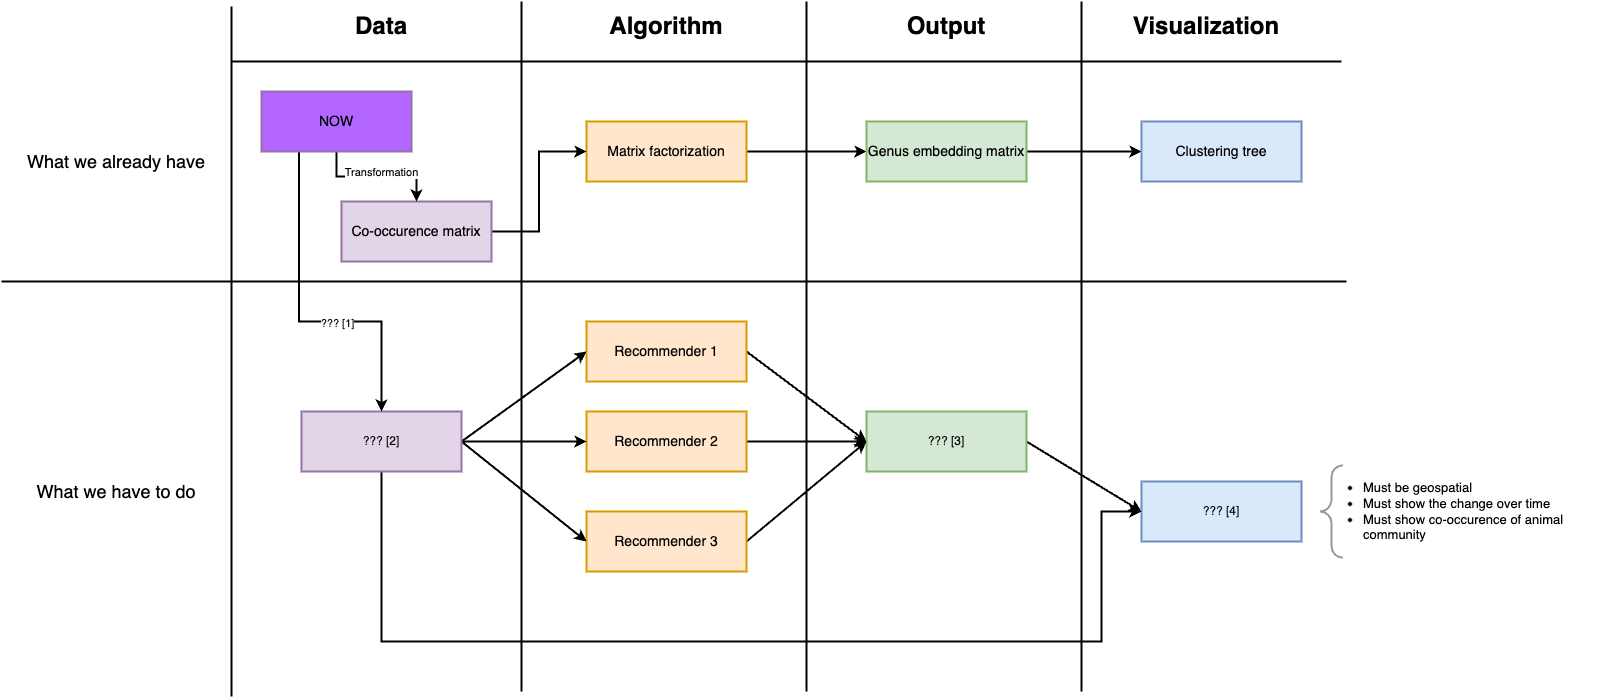

The diagram above was exported from draw.io. Its source (the exported page's mxGraphModel, read from the mxfile embedded in the PNG):
<mxGraphModel dx="2337" dy="1016" grid="1" gridSize="10" guides="1" tooltips="1" connect="1" arrows="1" fold="1" page="1" pageScale="1" pageWidth="850" pageHeight="1100" math="0" shadow="0">
  <root>
    <mxCell id="0" />
    <mxCell id="1" parent="0" />
    <mxCell id="MEp2pXoXuxOiH_2DiTP3-1" value="&lt;b&gt;&lt;font style=&quot;font-size: 24px;&quot;&gt;Algorithm&lt;/font&gt;&lt;/b&gt;" style="text;html=1;strokeColor=none;fillColor=none;align=center;verticalAlign=middle;whiteSpace=wrap;rounded=0;strokeWidth=2;" parent="1" vertex="1">
      <mxGeometry x="80" y="60" width="130" height="50" as="geometry" />
    </mxCell>
    <mxCell id="MEp2pXoXuxOiH_2DiTP3-2" value="&lt;b&gt;&lt;font style=&quot;font-size: 24px;&quot;&gt;Output&lt;/font&gt;&lt;/b&gt;" style="text;html=1;strokeColor=none;fillColor=none;align=center;verticalAlign=middle;whiteSpace=wrap;rounded=0;strokeWidth=2;" parent="1" vertex="1">
      <mxGeometry x="360" y="60" width="130" height="50" as="geometry" />
    </mxCell>
    <mxCell id="MEp2pXoXuxOiH_2DiTP3-3" value="&lt;b&gt;&lt;font style=&quot;font-size: 24px;&quot;&gt;Visualization&lt;/font&gt;&lt;/b&gt;" style="text;html=1;strokeColor=none;fillColor=none;align=center;verticalAlign=middle;whiteSpace=wrap;rounded=0;strokeWidth=2;" parent="1" vertex="1">
      <mxGeometry x="620" y="60" width="130" height="50" as="geometry" />
    </mxCell>
    <mxCell id="MEp2pXoXuxOiH_2DiTP3-4" value="" style="endArrow=none;html=1;rounded=0;strokeWidth=2;" parent="1" edge="1">
      <mxGeometry width="50" height="50" relative="1" as="geometry">
        <mxPoint x="285" y="750" as="sourcePoint" />
        <mxPoint x="285" y="60" as="targetPoint" />
      </mxGeometry>
    </mxCell>
    <mxCell id="MEp2pXoXuxOiH_2DiTP3-5" value="" style="endArrow=none;html=1;rounded=0;strokeWidth=2;" parent="1" edge="1">
      <mxGeometry width="50" height="50" relative="1" as="geometry">
        <mxPoint x="560" y="750" as="sourcePoint" />
        <mxPoint x="560" y="60" as="targetPoint" />
      </mxGeometry>
    </mxCell>
    <mxCell id="MEp2pXoXuxOiH_2DiTP3-6" value="" style="endArrow=none;html=1;rounded=0;strokeWidth=2;" parent="1" edge="1">
      <mxGeometry width="50" height="50" relative="1" as="geometry">
        <mxPoint x="-290" y="120" as="sourcePoint" />
        <mxPoint x="820" y="120" as="targetPoint" />
      </mxGeometry>
    </mxCell>
    <mxCell id="MEp2pXoXuxOiH_2DiTP3-7" value="" style="endArrow=none;html=1;rounded=0;strokeWidth=2;" parent="1" edge="1">
      <mxGeometry width="50" height="50" relative="1" as="geometry">
        <mxPoint x="-520" y="340" as="sourcePoint" />
        <mxPoint x="825" y="340" as="targetPoint" />
      </mxGeometry>
    </mxCell>
    <mxCell id="MEp2pXoXuxOiH_2DiTP3-8" value="&lt;font style=&quot;font-size: 18px;&quot;&gt;What we already have&lt;/font&gt;" style="text;html=1;strokeColor=none;fillColor=none;align=center;verticalAlign=middle;whiteSpace=wrap;rounded=0;strokeWidth=2;" parent="1" vertex="1">
      <mxGeometry x="-500" y="190" width="190" height="60" as="geometry" />
    </mxCell>
    <mxCell id="MEp2pXoXuxOiH_2DiTP3-10" value="" style="endArrow=none;html=1;rounded=0;strokeWidth=2;" parent="1" edge="1">
      <mxGeometry width="50" height="50" relative="1" as="geometry">
        <mxPoint y="750" as="sourcePoint" />
        <mxPoint y="60" as="targetPoint" />
      </mxGeometry>
    </mxCell>
    <mxCell id="MEp2pXoXuxOiH_2DiTP3-11" value="&lt;font style=&quot;font-size: 18px;&quot;&gt;What we have to do&lt;/font&gt;" style="text;html=1;strokeColor=none;fillColor=none;align=center;verticalAlign=middle;whiteSpace=wrap;rounded=0;strokeWidth=2;" parent="1" vertex="1">
      <mxGeometry x="-500" y="520" width="190" height="60" as="geometry" />
    </mxCell>
    <mxCell id="MEp2pXoXuxOiH_2DiTP3-15" style="edgeStyle=orthogonalEdgeStyle;rounded=0;orthogonalLoop=1;jettySize=auto;html=1;exitX=1;exitY=0.5;exitDx=0;exitDy=0;entryX=0;entryY=0.5;entryDx=0;entryDy=0;strokeWidth=2;" parent="1" source="MEp2pXoXuxOiH_2DiTP3-13" target="MEp2pXoXuxOiH_2DiTP3-14" edge="1">
      <mxGeometry relative="1" as="geometry" />
    </mxCell>
    <mxCell id="MEp2pXoXuxOiH_2DiTP3-13" value="&lt;font style=&quot;font-size: 14px;&quot;&gt;Matrix factorization&lt;/font&gt;" style="rounded=0;whiteSpace=wrap;html=1;strokeWidth=2;fillColor=#ffe6cc;strokeColor=#d79b00;" parent="1" vertex="1">
      <mxGeometry x="65" y="180" width="160" height="60" as="geometry" />
    </mxCell>
    <mxCell id="MEp2pXoXuxOiH_2DiTP3-17" style="edgeStyle=orthogonalEdgeStyle;rounded=0;orthogonalLoop=1;jettySize=auto;html=1;exitX=1;exitY=0.5;exitDx=0;exitDy=0;strokeWidth=2;" parent="1" source="MEp2pXoXuxOiH_2DiTP3-14" target="MEp2pXoXuxOiH_2DiTP3-16" edge="1">
      <mxGeometry relative="1" as="geometry" />
    </mxCell>
    <mxCell id="MEp2pXoXuxOiH_2DiTP3-14" value="&lt;span style=&quot;font-size: 14px;&quot;&gt;Genus embedding matrix&lt;/span&gt;" style="rounded=0;whiteSpace=wrap;html=1;strokeWidth=2;fillColor=#d5e8d4;strokeColor=#82b366;" parent="1" vertex="1">
      <mxGeometry x="345" y="180" width="160" height="60" as="geometry" />
    </mxCell>
    <mxCell id="MEp2pXoXuxOiH_2DiTP3-16" value="&lt;span style=&quot;font-size: 14px;&quot;&gt;Clustering tree&lt;/span&gt;" style="rounded=0;whiteSpace=wrap;html=1;strokeWidth=2;fillColor=#dae8fc;strokeColor=#6c8ebf;" parent="1" vertex="1">
      <mxGeometry x="620" y="180" width="160" height="60" as="geometry" />
    </mxCell>
    <mxCell id="MEp2pXoXuxOiH_2DiTP3-22" style="rounded=0;orthogonalLoop=1;jettySize=auto;html=1;exitX=1;exitY=0.5;exitDx=0;exitDy=0;entryX=0;entryY=0.5;entryDx=0;entryDy=0;strokeWidth=2;" parent="1" source="MEp2pXoXuxOiH_2DiTP3-18" target="MEp2pXoXuxOiH_2DiTP3-19" edge="1">
      <mxGeometry relative="1" as="geometry" />
    </mxCell>
    <mxCell id="MEp2pXoXuxOiH_2DiTP3-18" value="&lt;span style=&quot;font-size: 14px;&quot;&gt;Recommender 1&lt;/span&gt;" style="rounded=0;whiteSpace=wrap;html=1;strokeWidth=2;fillColor=#ffe6cc;strokeColor=#d79b00;" parent="1" vertex="1">
      <mxGeometry x="65" y="380" width="160" height="60" as="geometry" />
    </mxCell>
    <mxCell id="MEp2pXoXuxOiH_2DiTP3-33" style="rounded=0;orthogonalLoop=1;jettySize=auto;html=1;exitX=1;exitY=0.5;exitDx=0;exitDy=0;entryX=0;entryY=0.5;entryDx=0;entryDy=0;strokeWidth=2;" parent="1" source="MEp2pXoXuxOiH_2DiTP3-19" target="MEp2pXoXuxOiH_2DiTP3-27" edge="1">
      <mxGeometry relative="1" as="geometry" />
    </mxCell>
    <mxCell id="MEp2pXoXuxOiH_2DiTP3-19" value="??? [3]" style="rounded=0;whiteSpace=wrap;html=1;strokeWidth=2;fillColor=#d5e8d4;strokeColor=#82b366;" parent="1" vertex="1">
      <mxGeometry x="345" y="470" width="160" height="60" as="geometry" />
    </mxCell>
    <mxCell id="MEp2pXoXuxOiH_2DiTP3-23" style="edgeStyle=orthogonalEdgeStyle;rounded=0;orthogonalLoop=1;jettySize=auto;html=1;exitX=1;exitY=0.5;exitDx=0;exitDy=0;entryX=0;entryY=0.5;entryDx=0;entryDy=0;strokeWidth=2;" parent="1" source="MEp2pXoXuxOiH_2DiTP3-20" target="MEp2pXoXuxOiH_2DiTP3-19" edge="1">
      <mxGeometry relative="1" as="geometry" />
    </mxCell>
    <mxCell id="MEp2pXoXuxOiH_2DiTP3-20" value="&lt;span style=&quot;font-size: 14px;&quot;&gt;Recommender 2&lt;/span&gt;" style="rounded=0;whiteSpace=wrap;html=1;strokeWidth=2;fillColor=#ffe6cc;strokeColor=#d79b00;" parent="1" vertex="1">
      <mxGeometry x="65" y="470" width="160" height="60" as="geometry" />
    </mxCell>
    <mxCell id="MEp2pXoXuxOiH_2DiTP3-24" style="rounded=0;orthogonalLoop=1;jettySize=auto;html=1;exitX=1;exitY=0.5;exitDx=0;exitDy=0;entryX=0;entryY=0.5;entryDx=0;entryDy=0;strokeWidth=2;" parent="1" source="MEp2pXoXuxOiH_2DiTP3-21" target="MEp2pXoXuxOiH_2DiTP3-19" edge="1">
      <mxGeometry relative="1" as="geometry" />
    </mxCell>
    <mxCell id="MEp2pXoXuxOiH_2DiTP3-21" value="&lt;span style=&quot;font-size: 14px;&quot;&gt;Recommender 3&lt;/span&gt;" style="rounded=0;whiteSpace=wrap;html=1;strokeWidth=2;fillColor=#ffe6cc;strokeColor=#d79b00;" parent="1" vertex="1">
      <mxGeometry x="65" y="570" width="160" height="60" as="geometry" />
    </mxCell>
    <mxCell id="MEp2pXoXuxOiH_2DiTP3-25" value="&lt;b&gt;&lt;font style=&quot;font-size: 24px;&quot;&gt;Data&lt;/font&gt;&lt;/b&gt;" style="text;html=1;strokeColor=none;fillColor=none;align=center;verticalAlign=middle;whiteSpace=wrap;rounded=0;strokeWidth=2;" parent="1" vertex="1">
      <mxGeometry x="-205" y="60" width="130" height="50" as="geometry" />
    </mxCell>
    <mxCell id="MEp2pXoXuxOiH_2DiTP3-26" value="" style="endArrow=none;html=1;rounded=0;strokeWidth=2;" parent="1" edge="1">
      <mxGeometry width="50" height="50" relative="1" as="geometry">
        <mxPoint x="-290" y="755" as="sourcePoint" />
        <mxPoint x="-290" y="65" as="targetPoint" />
      </mxGeometry>
    </mxCell>
    <mxCell id="MEp2pXoXuxOiH_2DiTP3-27" value="??? [4]" style="rounded=0;whiteSpace=wrap;html=1;strokeWidth=2;fillColor=#dae8fc;strokeColor=#6c8ebf;" parent="1" vertex="1">
      <mxGeometry x="620" y="540" width="160" height="60" as="geometry" />
    </mxCell>
    <mxCell id="MEp2pXoXuxOiH_2DiTP3-30" style="edgeStyle=orthogonalEdgeStyle;rounded=0;orthogonalLoop=1;jettySize=auto;html=1;exitX=1;exitY=0.5;exitDx=0;exitDy=0;entryX=0;entryY=0.5;entryDx=0;entryDy=0;strokeWidth=2;" parent="1" source="MEp2pXoXuxOiH_2DiTP3-28" target="MEp2pXoXuxOiH_2DiTP3-13" edge="1">
      <mxGeometry relative="1" as="geometry" />
    </mxCell>
    <mxCell id="MEp2pXoXuxOiH_2DiTP3-28" value="&lt;font style=&quot;font-size: 14px;&quot;&gt;Co-occurence matrix&lt;/font&gt;" style="rounded=0;whiteSpace=wrap;html=1;strokeWidth=2;fillColor=#e1d5e7;strokeColor=#9673a6;" parent="1" vertex="1">
      <mxGeometry x="-180" y="260" width="150" height="60" as="geometry" />
    </mxCell>
    <mxCell id="MEp2pXoXuxOiH_2DiTP3-32" style="edgeStyle=orthogonalEdgeStyle;rounded=0;orthogonalLoop=1;jettySize=auto;html=1;exitX=0.5;exitY=1;exitDx=0;exitDy=0;entryX=0;entryY=0.5;entryDx=0;entryDy=0;strokeWidth=2;" parent="1" source="MEp2pXoXuxOiH_2DiTP3-31" target="MEp2pXoXuxOiH_2DiTP3-27" edge="1">
      <mxGeometry relative="1" as="geometry">
        <Array as="points">
          <mxPoint x="-140" y="700" />
          <mxPoint x="580" y="700" />
          <mxPoint x="580" y="570" />
        </Array>
      </mxGeometry>
    </mxCell>
    <mxCell id="MEp2pXoXuxOiH_2DiTP3-34" style="rounded=0;orthogonalLoop=1;jettySize=auto;html=1;exitX=1;exitY=0.5;exitDx=0;exitDy=0;entryX=0;entryY=0.5;entryDx=0;entryDy=0;strokeWidth=2;" parent="1" source="MEp2pXoXuxOiH_2DiTP3-31" target="MEp2pXoXuxOiH_2DiTP3-18" edge="1">
      <mxGeometry relative="1" as="geometry" />
    </mxCell>
    <mxCell id="MEp2pXoXuxOiH_2DiTP3-35" style="rounded=0;orthogonalLoop=1;jettySize=auto;html=1;exitX=1;exitY=0.5;exitDx=0;exitDy=0;entryX=0;entryY=0.5;entryDx=0;entryDy=0;strokeWidth=2;" parent="1" source="MEp2pXoXuxOiH_2DiTP3-31" target="MEp2pXoXuxOiH_2DiTP3-20" edge="1">
      <mxGeometry relative="1" as="geometry" />
    </mxCell>
    <mxCell id="MEp2pXoXuxOiH_2DiTP3-36" style="rounded=0;orthogonalLoop=1;jettySize=auto;html=1;exitX=1;exitY=0.5;exitDx=0;exitDy=0;entryX=0;entryY=0.5;entryDx=0;entryDy=0;strokeWidth=2;" parent="1" source="MEp2pXoXuxOiH_2DiTP3-31" target="MEp2pXoXuxOiH_2DiTP3-21" edge="1">
      <mxGeometry relative="1" as="geometry" />
    </mxCell>
    <mxCell id="MEp2pXoXuxOiH_2DiTP3-31" value="??? [2]" style="rounded=0;whiteSpace=wrap;html=1;strokeWidth=2;fillColor=#e1d5e7;strokeColor=#9673a6;" parent="1" vertex="1">
      <mxGeometry x="-220" y="470" width="160" height="60" as="geometry" />
    </mxCell>
    <mxCell id="MEp2pXoXuxOiH_2DiTP3-37" value="" style="labelPosition=right;align=left;strokeWidth=2;shape=mxgraph.mockup.markup.curlyBrace;html=1;shadow=0;dashed=0;strokeColor=#999999;direction=north;" parent="1" vertex="1">
      <mxGeometry x="770" y="523.75" width="80" height="92.5" as="geometry" />
    </mxCell>
    <mxCell id="MEp2pXoXuxOiH_2DiTP3-38" value="&lt;ul style=&quot;font-size: 13px;&quot;&gt;&lt;li&gt;Must be geospatial&lt;/li&gt;&lt;li&gt;Must show the change over time&lt;/li&gt;&lt;li&gt;Must show co-occurence of animal community&lt;/li&gt;&lt;/ul&gt;" style="text;html=1;strokeColor=none;fillColor=none;align=left;verticalAlign=middle;whiteSpace=wrap;rounded=0;strokeWidth=2;" parent="1" vertex="1">
      <mxGeometry x="800" y="540" width="280" height="60" as="geometry" />
    </mxCell>
    <mxCell id="pZ_FHEYEgbeOmS4KSAP2-2" style="edgeStyle=orthogonalEdgeStyle;rounded=0;orthogonalLoop=1;jettySize=auto;html=1;exitX=0.5;exitY=1;exitDx=0;exitDy=0;entryX=0.5;entryY=0;entryDx=0;entryDy=0;strokeWidth=2;" edge="1" parent="1" source="pZ_FHEYEgbeOmS4KSAP2-1" target="MEp2pXoXuxOiH_2DiTP3-28">
      <mxGeometry relative="1" as="geometry" />
    </mxCell>
    <mxCell id="pZ_FHEYEgbeOmS4KSAP2-3" value="Transformation" style="edgeLabel;html=1;align=center;verticalAlign=middle;resizable=0;points=[];" vertex="1" connectable="0" parent="pZ_FHEYEgbeOmS4KSAP2-2">
      <mxGeometry x="-0.0338" y="-3" relative="1" as="geometry">
        <mxPoint x="7" y="-8" as="offset" />
      </mxGeometry>
    </mxCell>
    <mxCell id="pZ_FHEYEgbeOmS4KSAP2-4" style="edgeStyle=orthogonalEdgeStyle;rounded=0;orthogonalLoop=1;jettySize=auto;html=1;exitX=0.25;exitY=1;exitDx=0;exitDy=0;entryX=0.5;entryY=0;entryDx=0;entryDy=0;strokeWidth=2;" edge="1" parent="1" source="pZ_FHEYEgbeOmS4KSAP2-1" target="MEp2pXoXuxOiH_2DiTP3-31">
      <mxGeometry relative="1" as="geometry">
        <Array as="points">
          <mxPoint x="-222" y="380" />
          <mxPoint x="-140" y="380" />
        </Array>
      </mxGeometry>
    </mxCell>
    <mxCell id="pZ_FHEYEgbeOmS4KSAP2-5" value="??? [1]" style="edgeLabel;html=1;align=center;verticalAlign=middle;resizable=0;points=[];" vertex="1" connectable="0" parent="pZ_FHEYEgbeOmS4KSAP2-4">
      <mxGeometry x="0.2117" y="-1" relative="1" as="geometry">
        <mxPoint as="offset" />
      </mxGeometry>
    </mxCell>
    <mxCell id="pZ_FHEYEgbeOmS4KSAP2-1" value="&lt;font style=&quot;font-size: 14px;&quot;&gt;NOW&lt;/font&gt;" style="rounded=0;whiteSpace=wrap;html=1;strokeWidth=2;fillColor=#B266FF;strokeColor=#9673a6;" vertex="1" parent="1">
      <mxGeometry x="-260" y="150" width="150" height="60" as="geometry" />
    </mxCell>
  </root>
</mxGraphModel>